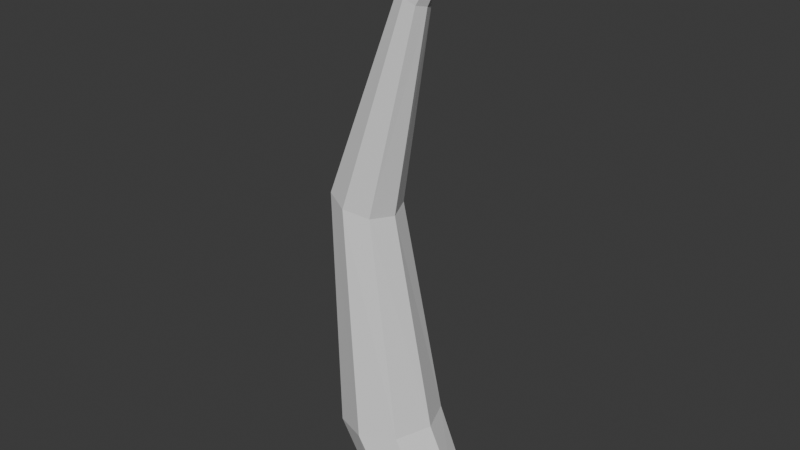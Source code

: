 # Source: RibBone1.blend  (saved by Blender 4.3.34; exported with 4.5.12 LTS)
import bpy
from mathutils import Matrix  # noqa: F401  (used for matrix-valued properties, if any)

bpy.ops.wm.read_factory_settings(use_empty=True)
scene = bpy.context.scene
scene.name = 'Scene'

# ---- collections
col_collection = bpy.data.collections.new('Collection'); scene.collection.children.link(col_collection)

# ---- materials (node trees are filled in below, after node groups)
mat_ribbone1mat = bpy.data.materials.new('RibBone1Mat')

# ---- material node trees
mat_ribbone1mat.use_nodes = True; mat_ribbone1mat.node_tree.nodes.clear()
_N = mat_ribbone1mat.node_tree.nodes; _L = mat_ribbone1mat.node_tree.links
n0 = _N.new('ShaderNodeBsdfPrincipled'); n0.name = 'Principled BSDF'; n0.location = (10, 300)
n1 = _N.new('ShaderNodeOutputMaterial'); n1.name = 'Material Output'; n1.location = (300, 300)
_L.new(n0.outputs[0], n1.inputs[0])
n1.is_active_output = True

# ---- world
world_world = bpy.data.worlds.new('World'); scene.world = world_world
world_world.use_nodes = True; world_world.node_tree.nodes.clear()
_N = world_world.node_tree.nodes; _L = world_world.node_tree.links
n0 = _N.new('ShaderNodeOutputWorld'); n0.name = 'World Output'; n0.location = (300, 300)
n1 = _N.new('ShaderNodeBackground'); n1.name = 'Background'; n1.location = (10, 300)
n1.inputs[0].default_value = (0.05088, 0.05088, 0.05088, 1.0)
_L.new(n1.outputs[0], n0.inputs[0])
n0.is_active_output = True
world_world.color = (0.05088, 0.05088, 0.05088)
world_world.sun_shadow_jitter_overblur = 0.0

# ---- meshes
me_cone = bpy.data.meshes.new('Cone')
me_cone.from_pydata([(-0.02966, 0.1395, 0.1308), (0.06823, 0.09863, 0.1429), (0.1088, 0.0, 0.1479), (0.06823, -0.09863, 0.1429), (-0.02966, -0.1395, 0.1308), (-0.1275, -0.09863, 0.1187), (-0.1681, 0.0, 0.1138), (-0.1275, 0.09863, 0.1187), (0.04524, 0.04334, 1.34), (0.07053, 0.126, -0.06088), (0.1536, 0.08907, -0.02875), (0.188, 0.0, -0.01544), (0.1536, -0.08907, -0.02875), (0.07053, -0.126, -0.06088), (-0.01254, -0.08907, -0.09301), (-0.04695, 0.0, -0.1063), (-0.01254, 0.08907, -0.09301), (-0.175, 0.06797, 0.7962), (-0.2021, 0.0, 0.8037), (-0.175, -0.06797, 0.7962), (-0.1095, -0.09612, 0.7782), (-0.04393, -0.06797, 0.7601), (-0.01678, 0.0, 0.7526), (-0.04393, 0.06797, 0.7601), (-0.1095, 0.09612, 0.7782), (0.01967, 0.03065, 1.357), (0.009084, 5.114e-10, 1.364), (0.01967, -0.03065, 1.357), (0.04524, -0.04334, 1.34), (0.07081, -0.03065, 1.323), (0.0814, 5.114e-10, 1.316), (0.07081, 0.03065, 1.323), (0.1999, 0.006952, 1.561), (0.1941, 0.009831, 1.565), (0.2023, -2.813e-08, 1.56), (0.1999, -0.006952, 1.561), (0.1941, -0.009831, 1.565), (0.1883, -0.006952, 1.569), (0.1859, -2.813e-08, 1.571), (0.1883, 0.006952, 1.569)], [], [(1, 23, 22, 2), (2, 22, 21, 3), (3, 21, 20, 4), (4, 20, 19, 5), (5, 19, 18, 6), (6, 18, 17, 7), (4, 5, 14, 13), (26, 27, 37, 38), (0, 24, 23, 1), (9, 10, 11, 12, 13, 14, 15, 16), (3, 4, 13, 12), (2, 3, 12, 11), (1, 2, 11, 10), (7, 0, 9, 16), (6, 7, 16, 15), (5, 6, 15, 14), (0, 1, 10, 9), (24, 17, 25, 8), (7, 17, 24, 0), (23, 24, 8, 31), (21, 22, 30, 29), (19, 20, 28, 27), (17, 18, 26, 25), (22, 23, 31, 30), (20, 21, 29, 28), (18, 19, 27, 26), (39, 38, 37, 36, 35, 34, 32, 33), (27, 28, 36, 37), (28, 29, 35, 36), (29, 30, 34, 35), (30, 31, 32, 34), (8, 25, 39, 33), (25, 26, 38, 39), (31, 8, 33, 32)])
_uv = me_cone.uv_layers.new(name='UVMap')
_uv.uv.foreach_set('vector', [0.6084, 0.8301, 0.6373, 0.4582, 0.6686, 0.4659, 0.6532, 0.8321, 0.6532, 0.8321, 0.6686, 0.4659, 0.7119, 0.4601, 0.7166, 0.8328, 0.05041, 0.8554, 0.1229, 0.4907, 0.1539, 0.4823, 0.09679, 0.8659, 0.09679, 0.8659, 0.1539, 0.4823, 0.1963, 0.4719, 0.1596, 0.8735, 0.4377, 0.8519, 0.4533, 0.4485, 0.4841, 0.443, 0.4819, 0.8532, 0.4819, 0.8532, 0.4841, 0.443, 0.5275, 0.4484, 0.5453, 0.8517, 0.09679, 0.8659, 0.1596, 0.8735, 0.09607, 0.9964, 0.04242, 0.9771, 0.1105, 0.1296, 0.09836, 0.1346, 0.01016, 0.004784, 0.01291, 0.003637, 0.3142, 0.8642, 0.2624, 0.4807, 0.3052, 0.4894, 0.3768, 0.8541, 0.7644, 0.003637, 0.8216, 0.003637, 0.8621, 0.04412, 0.8621, 0.1014, 0.8216, 0.1419, 0.7644, 0.1419, 0.7239, 0.1014, 0.7239, 0.04412, 0.05041, 0.8554, 0.09679, 0.8659, 0.04242, 0.9771, 0.003638, 0.9551, 0.6532, 0.8321, 0.7166, 0.8328, 0.6957, 0.941, 0.6388, 0.935, 0.6084, 0.8301, 0.6532, 0.8321, 0.6388, 0.935, 0.598, 0.9386, 0.2702, 0.8722, 0.3142, 0.8642, 0.3774, 0.9755, 0.3413, 0.9953, 0.4819, 0.8532, 0.5453, 0.8517, 0.5639, 0.9817, 0.5071, 0.9883, 0.4377, 0.8519, 0.4819, 0.8532, 0.5071, 0.9883, 0.4667, 0.9818, 0.3142, 0.8642, 0.3768, 0.8541, 0.4304, 0.9539, 0.3774, 0.9755, 0.2624, 0.4807, 0.2325, 0.4706, 0.332, 0.1334, 0.3436, 0.1432, 0.5453, 0.8517, 0.5275, 0.4484, 0.5579, 0.4617, 0.5907, 0.8484, 0.3052, 0.4894, 0.2624, 0.4807, 0.3436, 0.1432, 0.3609, 0.1524, 0.7119, 0.4601, 0.6686, 0.4659, 0.6343, 0.1438, 0.6533, 0.1392, 0.1963, 0.4719, 0.1539, 0.4823, 0.08142, 0.1446, 0.09836, 0.1346, 0.5275, 0.4484, 0.4841, 0.443, 0.5419, 0.1193, 0.561, 0.1238, 0.3358, 0.4917, 0.3052, 0.4894, 0.3609, 0.1524, 0.3739, 0.1556, 0.1539, 0.4823, 0.1229, 0.4907, 0.06959, 0.1536, 0.08142, 0.1446, 0.2252, 0.4655, 0.1963, 0.4719, 0.09836, 0.1346, 0.1105, 0.1296, 0.6008, 0.004689, 0.6051, 0.003637, 0.6084, 0.004876, 0.6088, 0.007678, 0.606, 0.0104, 0.6017, 0.01146, 0.5983, 0.01022, 0.598, 0.007414, 0.09836, 0.1346, 0.08142, 0.1446, 0.006319, 0.007048, 0.01016, 0.004784, 0.08142, 0.1446, 0.06959, 0.1536, 0.003637, 0.009103, 0.006319, 0.007048, 0.6533, 0.1392, 0.6343, 0.1438, 0.6017, 0.01146, 0.606, 0.0104, 0.7415, 0.2676, 0.7239, 0.274, 0.7239, 0.1506, 0.7279, 0.1491, 0.3436, 0.1432, 0.332, 0.1334, 0.4239, 0.003637, 0.4265, 0.005869, 0.561, 0.1238, 0.5419, 0.1193, 0.5864, 0.003638, 0.5907, 0.004667, 0.3609, 0.1524, 0.3436, 0.1432, 0.4265, 0.005869, 0.4304, 0.007956])
_uv = me_cone.uv_layers.new(name='UVMap.001')
_uv.uv.foreach_set('vector', [0.9221, 0.3067, 0.9221, 0.001001, 0.8472, 0.001001, 0.8472, 0.3067, 0.3087, 0.7682, 0.6144, 0.7682, 0.6144, 0.6933, 0.3087, 0.6933, 0.8452, 0.6144, 0.8452, 0.3087, 0.7702, 0.3087, 0.7702, 0.6144, 0.4625, 0.5375, 0.7682, 0.5375, 0.7682, 0.4625, 0.4625, 0.4625, 0.8452, 0.3067, 0.8452, 0.001001, 0.7702, 0.001001, 0.7702, 0.3067, 0.3087, 0.6913, 0.6144, 0.6913, 0.6144, 0.6164, 0.3087, 0.6164, 0.4605, 0.3087, 0.3087, 0.3087, 0.3087, 0.6144, 0.4605, 0.6144, 0.3067, 0.9605, 0.3067, 0.9241, 0.001001, 0.9241, 0.001001, 0.9605, 0.7682, 0.8452, 0.7682, 0.5395, 0.6933, 0.5395, 0.6933, 0.8452, 0.09054, 0.001001, 0.2172, 0.001001, 0.3067, 0.09054, 0.3067, 0.2172, 0.2172, 0.3067, 0.09054, 0.3067, 0.001001, 0.2172, 0.001001, 0.09054, 0.3067, 0.6144, 0.3067, 0.4625, 0.001001, 0.4625, 0.001001, 0.6144, 0.6144, 0.001001, 0.4625, 0.001001, 0.4625, 0.3067, 0.6144, 0.3067, 0.3067, 0.4605, 0.3067, 0.3087, 0.001001, 0.3087, 0.001001, 0.4605, 0.4605, 0.001001, 0.3087, 0.001001, 0.3087, 0.3067, 0.4605, 0.3067, 0.3067, 0.7682, 0.3067, 0.6164, 0.001001, 0.6164, 0.001001, 0.7682, 0.7682, 0.001001, 0.6164, 0.001001, 0.6164, 0.3067, 0.7682, 0.3067, 0.7682, 0.4605, 0.7682, 0.3087, 0.4625, 0.3087, 0.4625, 0.4605, 0.9221, 0.3087, 0.8472, 0.3087, 0.8472, 0.6144, 0.9221, 0.6144, 0.001001, 0.8452, 0.3067, 0.8452, 0.3067, 0.7702, 0.001001, 0.7702, 0.8452, 0.6164, 0.7702, 0.6164, 0.7702, 0.9221, 0.8452, 0.9221, 0.6144, 0.8452, 0.6144, 0.7702, 0.3087, 0.7702, 0.3087, 0.8452, 0.9221, 0.6164, 0.8472, 0.6164, 0.8472, 0.9221, 0.9221, 0.9221, 0.3067, 0.9221, 0.3067, 0.8472, 0.001001, 0.8472, 0.001001, 0.9221, 0.999, 0.001001, 0.9241, 0.001001, 0.9241, 0.3067, 0.999, 0.3067, 0.6144, 0.9221, 0.6144, 0.8472, 0.3087, 0.8472, 0.3087, 0.9221, 0.6913, 0.5395, 0.6164, 0.5395, 0.6164, 0.8452, 0.6913, 0.8452, 0.4732, 0.5759, 0.4625, 0.5652, 0.4625, 0.5501, 0.4732, 0.5395, 0.4883, 0.5395, 0.499, 0.5501, 0.499, 0.5652, 0.4883, 0.5759, 0.6144, 0.9605, 0.6144, 0.9241, 0.3087, 0.9241, 0.3087, 0.9605, 0.9605, 0.6164, 0.9241, 0.6164, 0.9241, 0.9221, 0.9605, 0.9221, 0.9221, 0.9605, 0.9221, 0.9241, 0.6164, 0.9241, 0.6164, 0.9605, 0.999, 0.3087, 0.9625, 0.3087, 0.9625, 0.6144, 0.999, 0.6144, 0.3067, 0.999, 0.3067, 0.9625, 0.001001, 0.9625, 0.001001, 0.999, 0.9605, 0.3087, 0.9241, 0.3087, 0.9241, 0.6144, 0.9605, 0.6144, 0.6144, 0.999, 0.6144, 0.9625, 0.3087, 0.9625, 0.3087, 0.999])
_uv.active_render = True
me_cone.materials.append(mat_ribbone1mat)
me_cone.update()

# ---- objects
ob_ribbone1 = bpy.data.objects.new('RibBone1', me_cone)

# ---- transforms, parenting, visibility, modifiers, constraints
ob_ribbone1.location = (0.0, 0.0, 0.0)

# ---- collection membership
col_collection.objects.link(ob_ribbone1)

# ---- scene / render settings (as saved in the file)
scene.frame_start = 1; scene.frame_end = 250; scene.frame_set(1)
scene.render.engine = 'BLENDER_EEVEE_NEXT'
bpy.context.view_layer.update()

# ---- added for rendering (the .blend has no active camera and no usable light): camera, sun
cam_auto = bpy.data.cameras.new('AutoCamera')
cam_auto.lens = 50.0
cam_auto.sensor_width = 36.0
cam_auto.clip_end = 1000.0
ob_auto_camera = bpy.data.objects.new('AutoCamera', cam_auto)
scene.collection.objects.link(ob_auto_camera)
ob_auto_camera.location = (1.61684, -1.94008, 2.02551)
ob_auto_camera.rotation_euler = (1.09748, -7.21219e-08, 0.694738)
scene.camera = ob_auto_camera
light_auto_sun = bpy.data.lights.new('AutoSun', 'SUN')
light_auto_sun.energy = 3.0
light_auto_sun.angle = 0.0523599
ob_auto_sun = bpy.data.objects.new('AutoSun', light_auto_sun)
scene.collection.objects.link(ob_auto_sun)
ob_auto_sun.rotation_euler = (0.872665, 0.174533, 0.523599)
bpy.context.view_layer.update()
